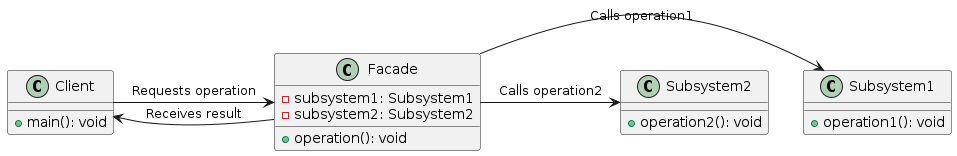

The diagram above was rendered by PlantUML. Its source (embedded in the PNG):
@startuml
class Client {
  + main(): void
}

class Facade {
  - subsystem1: Subsystem1
  - subsystem2: Subsystem2
  + operation(): void
}

class Subsystem1 {
  + operation1(): void
}

class Subsystem2 {
  + operation2(): void
}

Client -> Facade: Requests operation
Client <- Facade: Receives result
Facade -> Subsystem1: Calls operation1
Facade -> Subsystem2: Calls operation2
@enduml